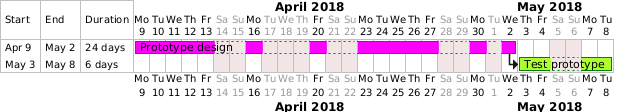

The diagram above was rendered by PlantUML. Its source (embedded in the PNG):
@startgantt
project starts the 2018/04/09
saturday are closed
sunday are closed
2018/05/01 is closed
2018/04/17 to 2018/04/19 is closed
[Prototype design] lasts 14 days
[Test prototype] lasts 4 days
[Test prototype] starts at [Prototype design]'s end
[Prototype design] is colored in Fuchsia/FireBrick 
[Test prototype] is colored in GreenYellow/Green
@endgantt